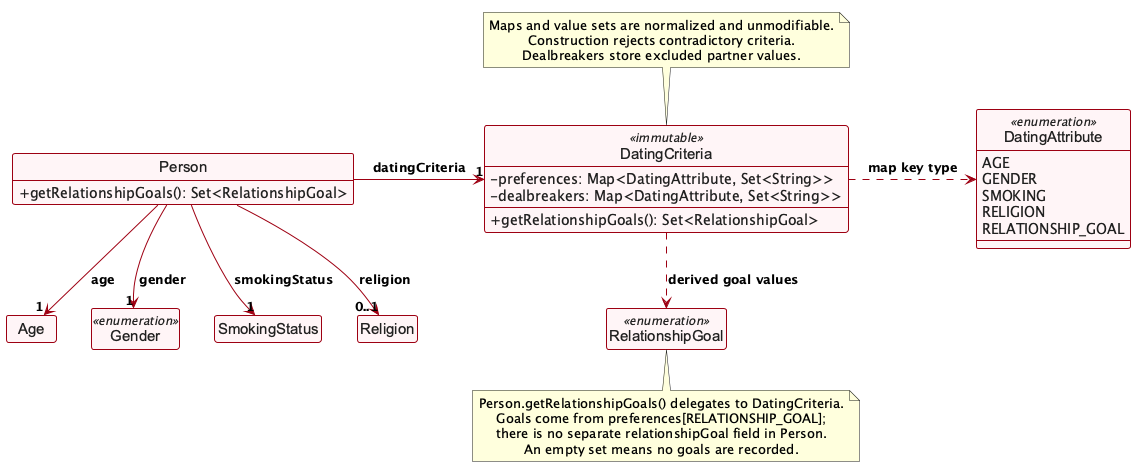

The diagram above was rendered by PlantUML. Its source (embedded in the PNG):
@startuml
!pragma layout smetana
!include style.puml
skinparam arrowColor MODEL_COLOR
skinparam classBackgroundColor #FFF5F6
skinparam classBorderColor MODEL_COLOR
skinparam classFontColor #202020
skinparam classAttributeFontColor #202020
skinparam classStereotypeFontColor #202020
skinparam classAttributeIconSize 0
skinparam nodesep 35
skinparam ranksep 40

class Person {
    +getRelationshipGoals(): Set<RelationshipGoal>
}
class Age
class Gender <<enumeration>>
class SmokingStatus
class Religion
class DatingCriteria <<immutable>> {
    -preferences: Map<DatingAttribute, Set<String>>
    -dealbreakers: Map<DatingAttribute, Set<String>>
    +getRelationshipGoals(): Set<RelationshipGoal>
}
enum DatingAttribute <<enumeration>> {
    AGE
    GENDER
    SMOKING
    RELIGION
    RELATIONSHIP_GOAL
}
class RelationshipGoal <<enumeration>>

show Person methods
show DatingCriteria members
show DatingAttribute members

Person -down-> "1" Age : age
Person -down-> "1" Gender : gender
Person -down-> "1" SmokingStatus : smokingStatus
Person -down-> "0..1" Religion : religion
Person -right-> "1" DatingCriteria : datingCriteria
DatingCriteria .right.> DatingAttribute : map key type
DatingCriteria .down.> RelationshipGoal : derived goal values

note top of DatingCriteria
Maps and value sets are normalized and unmodifiable.
Construction rejects contradictory criteria.
Dealbreakers store excluded partner values.
end note

note bottom of RelationshipGoal
Person.getRelationshipGoals() delegates to DatingCriteria.
Goals come from preferences[RELATIONSHIP_GOAL];
there is no separate relationshipGoal field in Person.
An empty set means no goals are recorded.
end note

Age -[hidden]right-> Gender
Gender -[hidden]right-> SmokingStatus
SmokingStatus -[hidden]right-> Religion
@enduml